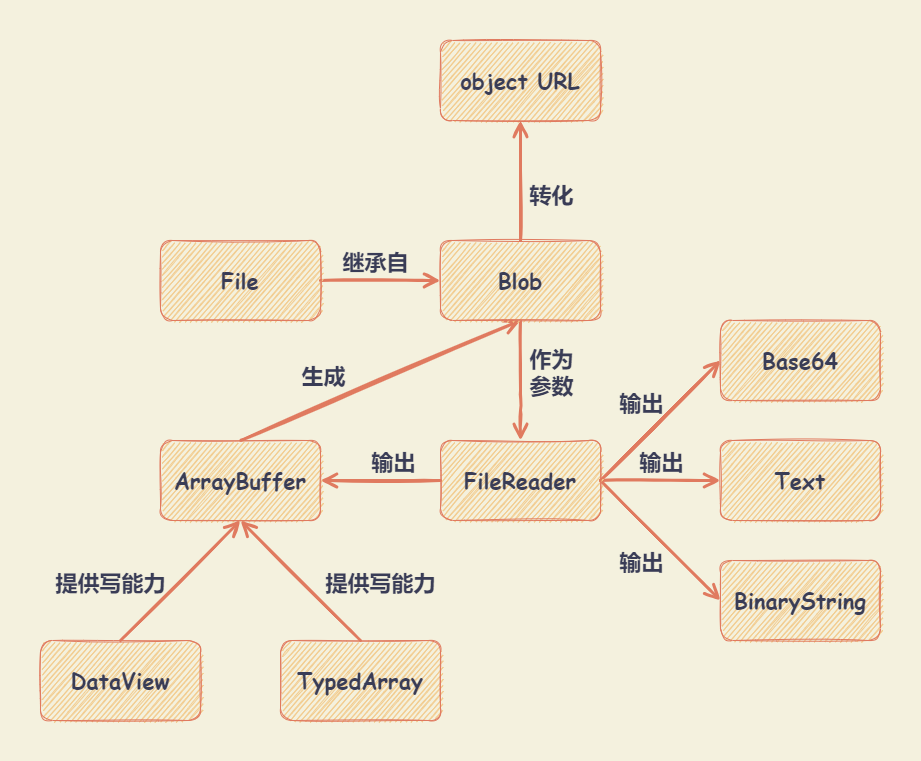

The diagram above was exported from draw.io. Its source (the exported page's mxGraphModel, read from the mxfile embedded in the PNG):
<mxGraphModel dx="1623" dy="1153" grid="1" gridSize="10" guides="1" tooltips="1" connect="1" arrows="1" fold="1" page="1" pageScale="1" pageWidth="827" pageHeight="1169" background="#F4F1DE" math="0" shadow="0">
  <root>
    <mxCell id="0" />
    <mxCell id="1" parent="0" />
    <mxCell id="33" value="" style="rounded=0;whiteSpace=wrap;html=1;labelBackgroundColor=none;sketch=1;fontFamily=Comic Sans MS;fontSize=22;fontColor=#393C56;fillColor=none;strokeColor=none;" vertex="1" parent="1">
      <mxGeometry x="40" y="40" width="920" height="760" as="geometry" />
    </mxCell>
    <mxCell id="2" value="object URL" style="rounded=1;whiteSpace=wrap;html=1;fontColor=#393C56;strokeColor=#E07A5F;fillColor=#F2CC8F;sketch=1;fontFamily=Comic Sans MS;fontSize=22;fontStyle=1" vertex="1" parent="1">
      <mxGeometry x="480" y="80" width="160" height="80" as="geometry" />
    </mxCell>
    <mxCell id="15" style="rounded=1;sketch=1;orthogonalLoop=1;jettySize=auto;html=1;exitX=0.5;exitY=0;exitDx=0;exitDy=0;entryX=0.5;entryY=1;entryDx=0;entryDy=0;fontFamily=Comic Sans MS;fontSize=22;fontColor=#393C56;strokeColor=#E07A5F;strokeWidth=3;fillColor=#F2CC8F;endSize=10;endArrow=open;endFill=0;" edge="1" parent="1" source="3" target="7">
      <mxGeometry relative="1" as="geometry" />
    </mxCell>
    <mxCell id="26" value="生成" style="edgeLabel;html=1;align=center;verticalAlign=middle;resizable=0;points=[];fontSize=22;fontFamily=Comic Sans MS;fontColor=#393C56;labelBackgroundColor=none;fontStyle=1" vertex="1" connectable="0" parent="15">
      <mxGeometry x="-0.1855" y="-1" relative="1" as="geometry">
        <mxPoint x="-32" y="-18" as="offset" />
      </mxGeometry>
    </mxCell>
    <mxCell id="3" value="ArrayBuffer" style="rounded=1;whiteSpace=wrap;html=1;fontColor=#393C56;strokeColor=#E07A5F;fillColor=#F2CC8F;sketch=1;fontFamily=Comic Sans MS;fontSize=22;fontStyle=1" vertex="1" parent="1">
      <mxGeometry x="200" y="480" width="160" height="80" as="geometry" />
    </mxCell>
    <mxCell id="16" style="edgeStyle=none;rounded=1;sketch=1;orthogonalLoop=1;jettySize=auto;html=1;exitX=0;exitY=0.5;exitDx=0;exitDy=0;fontFamily=Comic Sans MS;fontSize=22;fontColor=#393C56;strokeColor=#E07A5F;strokeWidth=3;fillColor=#F2CC8F;endSize=10;endArrow=open;endFill=0;" edge="1" parent="1" source="4" target="3">
      <mxGeometry relative="1" as="geometry" />
    </mxCell>
    <mxCell id="25" value="输出" style="edgeLabel;html=1;align=center;verticalAlign=middle;resizable=0;points=[];fontSize=22;fontFamily=Comic Sans MS;fontColor=#393C56;labelBackgroundColor=none;fontStyle=1" vertex="1" connectable="0" parent="16">
      <mxGeometry x="-0.4667" y="1" relative="1" as="geometry">
        <mxPoint x="-16" y="-21" as="offset" />
      </mxGeometry>
    </mxCell>
    <mxCell id="19" style="edgeStyle=none;rounded=1;sketch=1;orthogonalLoop=1;jettySize=auto;html=1;exitX=1;exitY=0.5;exitDx=0;exitDy=0;entryX=0;entryY=0.5;entryDx=0;entryDy=0;fontFamily=Comic Sans MS;fontSize=22;fontColor=#393C56;strokeColor=#E07A5F;strokeWidth=3;fillColor=#F2CC8F;endSize=10;endArrow=open;endFill=0;" edge="1" parent="1" source="4" target="9">
      <mxGeometry relative="1" as="geometry" />
    </mxCell>
    <mxCell id="28" value="输出" style="edgeLabel;html=1;align=center;verticalAlign=middle;resizable=0;points=[];fontSize=22;fontFamily=Comic Sans MS;fontColor=#393C56;labelBackgroundColor=none;fontStyle=1" vertex="1" connectable="0" parent="19">
      <mxGeometry x="-0.1308" y="-4" relative="1" as="geometry">
        <mxPoint x="-15" y="-30" as="offset" />
      </mxGeometry>
    </mxCell>
    <mxCell id="20" style="edgeStyle=none;rounded=1;sketch=1;orthogonalLoop=1;jettySize=auto;html=1;exitX=1;exitY=0.5;exitDx=0;exitDy=0;entryX=0;entryY=0.5;entryDx=0;entryDy=0;fontFamily=Comic Sans MS;fontSize=22;fontColor=#393C56;strokeColor=#E07A5F;strokeWidth=3;fillColor=#F2CC8F;endSize=10;endArrow=open;endFill=0;" edge="1" parent="1" source="4" target="10">
      <mxGeometry relative="1" as="geometry" />
    </mxCell>
    <mxCell id="29" value="输出" style="edgeLabel;html=1;align=center;verticalAlign=middle;resizable=0;points=[];fontSize=22;fontFamily=Comic Sans MS;fontColor=#393C56;labelBackgroundColor=none;fontStyle=1" vertex="1" connectable="0" parent="20">
      <mxGeometry x="-0.425" y="-1" relative="1" as="geometry">
        <mxPoint x="25" y="-21" as="offset" />
      </mxGeometry>
    </mxCell>
    <mxCell id="21" style="edgeStyle=none;rounded=1;sketch=1;orthogonalLoop=1;jettySize=auto;html=1;exitX=1;exitY=0.5;exitDx=0;exitDy=0;entryX=0;entryY=0.5;entryDx=0;entryDy=0;fontFamily=Comic Sans MS;fontSize=22;fontColor=#393C56;strokeColor=#E07A5F;strokeWidth=3;fillColor=#F2CC8F;endSize=10;endArrow=open;endFill=0;" edge="1" parent="1" source="4" target="11">
      <mxGeometry relative="1" as="geometry" />
    </mxCell>
    <mxCell id="30" value="输出" style="edgeLabel;html=1;align=center;verticalAlign=middle;resizable=0;points=[];fontSize=22;fontFamily=Comic Sans MS;fontColor=#393C56;labelBackgroundColor=none;fontStyle=1" vertex="1" connectable="0" parent="21">
      <mxGeometry x="0.2308" relative="1" as="geometry">
        <mxPoint x="-34" y="6" as="offset" />
      </mxGeometry>
    </mxCell>
    <mxCell id="4" value="FileReader" style="rounded=1;whiteSpace=wrap;html=1;fontColor=#393C56;strokeColor=#E07A5F;fillColor=#F2CC8F;sketch=1;fontFamily=Comic Sans MS;fontSize=22;fontStyle=1" vertex="1" parent="1">
      <mxGeometry x="480" y="480" width="160" height="80" as="geometry" />
    </mxCell>
    <mxCell id="17" style="edgeStyle=none;rounded=1;sketch=1;orthogonalLoop=1;jettySize=auto;html=1;exitX=0.5;exitY=0;exitDx=0;exitDy=0;entryX=0.5;entryY=1;entryDx=0;entryDy=0;fontFamily=Comic Sans MS;fontSize=22;fontColor=#393C56;strokeColor=#E07A5F;strokeWidth=3;fillColor=#F2CC8F;endSize=10;endArrow=open;endFill=0;" edge="1" parent="1" source="5" target="3">
      <mxGeometry relative="1" as="geometry" />
    </mxCell>
    <mxCell id="23" value="提供写能力" style="edgeLabel;html=1;align=center;verticalAlign=middle;resizable=0;points=[];fontSize=22;fontFamily=Comic Sans MS;fontColor=#393C56;labelBackgroundColor=none;fontStyle=1" vertex="1" connectable="0" parent="17">
      <mxGeometry x="-0.427" y="3" relative="1" as="geometry">
        <mxPoint x="-43" y="-23" as="offset" />
      </mxGeometry>
    </mxCell>
    <mxCell id="5" value="DataView" style="rounded=1;whiteSpace=wrap;html=1;fontColor=#393C56;strokeColor=#E07A5F;fillColor=#F2CC8F;sketch=1;fontFamily=Comic Sans MS;fontSize=22;fontStyle=1" vertex="1" parent="1">
      <mxGeometry x="80" y="680" width="160" height="80" as="geometry" />
    </mxCell>
    <mxCell id="18" style="edgeStyle=none;rounded=1;sketch=1;orthogonalLoop=1;jettySize=auto;html=1;exitX=0.5;exitY=0;exitDx=0;exitDy=0;entryX=0.5;entryY=1;entryDx=0;entryDy=0;fontFamily=Comic Sans MS;fontSize=22;fontColor=#393C56;strokeColor=#E07A5F;strokeWidth=3;fillColor=#F2CC8F;endSize=10;endArrow=open;endFill=0;" edge="1" parent="1" source="6" target="3">
      <mxGeometry relative="1" as="geometry" />
    </mxCell>
    <mxCell id="24" value="提供写能力" style="edgeLabel;html=1;align=center;verticalAlign=middle;resizable=0;points=[];fontSize=22;fontFamily=Comic Sans MS;fontColor=#393C56;labelBackgroundColor=none;fontStyle=1" vertex="1" connectable="0" parent="18">
      <mxGeometry x="0.4234" relative="1" as="geometry">
        <mxPoint x="104" y="26" as="offset" />
      </mxGeometry>
    </mxCell>
    <mxCell id="6" value="TypedArray" style="rounded=1;whiteSpace=wrap;html=1;fontColor=#393C56;strokeColor=#E07A5F;fillColor=#F2CC8F;sketch=1;fontFamily=Comic Sans MS;fontSize=22;fontStyle=1" vertex="1" parent="1">
      <mxGeometry x="320" y="680" width="160" height="80" as="geometry" />
    </mxCell>
    <mxCell id="12" style="edgeStyle=orthogonalEdgeStyle;curved=0;rounded=1;sketch=1;orthogonalLoop=1;jettySize=auto;html=1;exitX=0.5;exitY=1;exitDx=0;exitDy=0;entryX=0.5;entryY=0;entryDx=0;entryDy=0;fontFamily=Comic Sans MS;fontSize=22;fontColor=#393C56;strokeColor=#E07A5F;fillColor=#F2CC8F;strokeWidth=3;endSize=10;endArrow=open;endFill=0;" edge="1" parent="1" source="7" target="4">
      <mxGeometry relative="1" as="geometry">
        <Array as="points">
          <mxPoint x="560" y="440" />
          <mxPoint x="560" y="440" />
        </Array>
      </mxGeometry>
    </mxCell>
    <mxCell id="27" value="作为&lt;br&gt;参数" style="edgeLabel;html=1;align=center;verticalAlign=middle;resizable=0;points=[];fontSize=22;fontFamily=Comic Sans MS;fontColor=#393C56;labelBackgroundColor=none;fontStyle=1" vertex="1" connectable="0" parent="12">
      <mxGeometry x="0.25" relative="1" as="geometry">
        <mxPoint x="30" y="-25" as="offset" />
      </mxGeometry>
    </mxCell>
    <mxCell id="13" style="edgeStyle=orthogonalEdgeStyle;curved=0;rounded=1;sketch=1;orthogonalLoop=1;jettySize=auto;html=1;exitX=0.5;exitY=0;exitDx=0;exitDy=0;entryX=0.5;entryY=1;entryDx=0;entryDy=0;fontFamily=Comic Sans MS;fontSize=22;fontColor=#393C56;strokeColor=#E07A5F;strokeWidth=3;fillColor=#F2CC8F;endSize=10;endArrow=open;endFill=0;" edge="1" parent="1" source="7" target="2">
      <mxGeometry relative="1" as="geometry" />
    </mxCell>
    <mxCell id="31" value="转化" style="edgeLabel;html=1;align=center;verticalAlign=middle;resizable=0;points=[];fontSize=22;fontFamily=Comic Sans MS;fontColor=#393C56;labelBackgroundColor=none;fontStyle=1" vertex="1" connectable="0" parent="13">
      <mxGeometry x="-0.6" y="-1" relative="1" as="geometry">
        <mxPoint x="29" y="-24" as="offset" />
      </mxGeometry>
    </mxCell>
    <mxCell id="7" value="Blob" style="rounded=1;whiteSpace=wrap;html=1;fontColor=#393C56;strokeColor=#E07A5F;fillColor=#F2CC8F;sketch=1;fontFamily=Comic Sans MS;fontSize=22;fontStyle=1" vertex="1" parent="1">
      <mxGeometry x="480" y="280" width="160" height="80" as="geometry" />
    </mxCell>
    <mxCell id="14" style="edgeStyle=orthogonalEdgeStyle;curved=0;rounded=1;sketch=1;orthogonalLoop=1;jettySize=auto;html=1;exitX=1;exitY=0.5;exitDx=0;exitDy=0;entryX=0;entryY=0.5;entryDx=0;entryDy=0;fontFamily=Comic Sans MS;fontSize=22;fontColor=#393C56;strokeColor=#E07A5F;strokeWidth=3;fillColor=#F2CC8F;jumpSize=6;endSize=10;endArrow=open;endFill=0;" edge="1" parent="1" source="8" target="7">
      <mxGeometry relative="1" as="geometry" />
    </mxCell>
    <mxCell id="32" value="继承自" style="edgeLabel;html=1;align=center;verticalAlign=middle;resizable=0;points=[];fontSize=22;fontFamily=Comic Sans MS;fontColor=#393C56;labelBackgroundColor=none;fontStyle=1" vertex="1" connectable="0" parent="14">
      <mxGeometry x="-0.285" y="1" relative="1" as="geometry">
        <mxPoint x="11" y="-19" as="offset" />
      </mxGeometry>
    </mxCell>
    <mxCell id="8" value="File" style="rounded=1;whiteSpace=wrap;html=1;fontColor=#393C56;strokeColor=#E07A5F;fillColor=#F2CC8F;sketch=1;fontFamily=Comic Sans MS;fontSize=22;fontStyle=1" vertex="1" parent="1">
      <mxGeometry x="200" y="280" width="160" height="80" as="geometry" />
    </mxCell>
    <mxCell id="9" value="Base64" style="rounded=1;whiteSpace=wrap;html=1;fontColor=#393C56;strokeColor=#E07A5F;fillColor=#F2CC8F;sketch=1;fontFamily=Comic Sans MS;fontSize=22;fontStyle=1" vertex="1" parent="1">
      <mxGeometry x="760" y="360" width="160" height="80" as="geometry" />
    </mxCell>
    <mxCell id="10" value="Text" style="rounded=1;whiteSpace=wrap;html=1;fontColor=#393C56;strokeColor=#E07A5F;fillColor=#F2CC8F;sketch=1;fontFamily=Comic Sans MS;fontSize=22;fontStyle=1" vertex="1" parent="1">
      <mxGeometry x="760" y="480" width="160" height="80" as="geometry" />
    </mxCell>
    <mxCell id="11" value="BinaryString" style="rounded=1;whiteSpace=wrap;html=1;fontColor=#393C56;strokeColor=#E07A5F;fillColor=#F2CC8F;sketch=1;fontFamily=Comic Sans MS;fontSize=22;fontStyle=1" vertex="1" parent="1">
      <mxGeometry x="760" y="600" width="160" height="80" as="geometry" />
    </mxCell>
  </root>
</mxGraphModel>